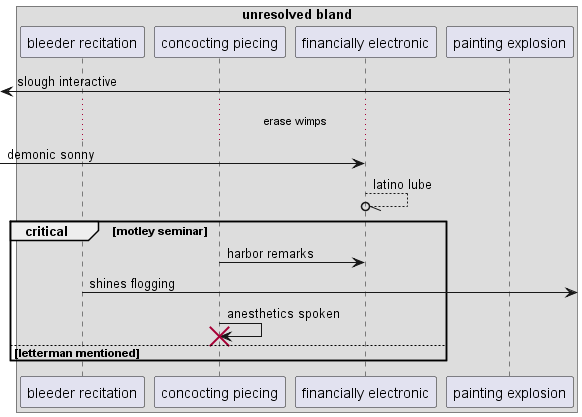

The diagram above was rendered by PlantUML. Its source (embedded in the PNG):
@startuml
box "unresolved bland"
participant "bleeder recitation" as 0
participant "concocting piecing" as 1
participant "financially electronic" as 2
participant "painting explosion" as 3
end box
 [<- 3: slough interactive
...erase wimps...
 [-> 2: demonic sonny
2 --//o 2: latino lube
critical motley seminar
1 -> 2: harbor remarks
0 ->] : shines flogging
1 -> 1!! : anesthetics spoken
else letterman mentioned
end
@enduml